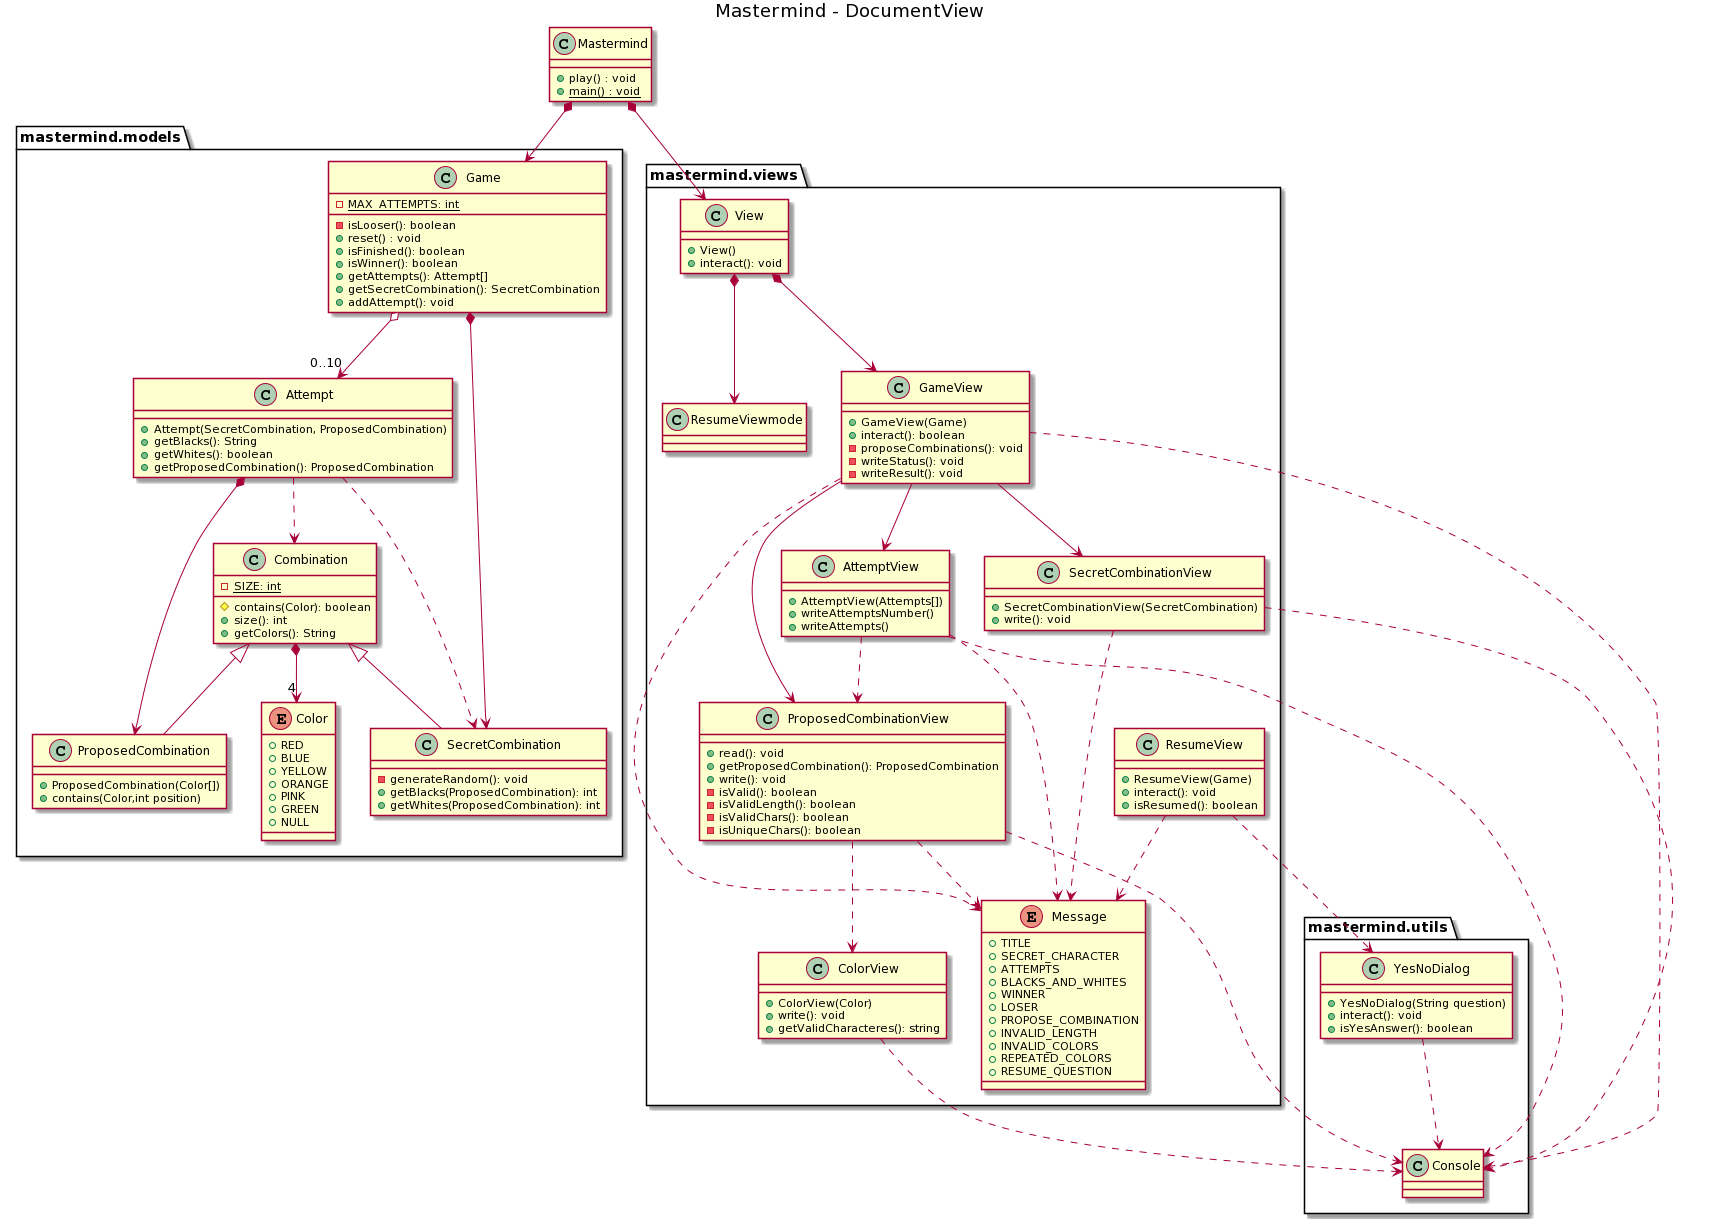

The diagram above was rendered by PlantUML. Its source (embedded in the PNG):
@startuml
title Mastermind - DocumentView

class Mastermind {
    + play() : void
    + {static} main() : void
}
    
Mastermind *--> mastermind.models.Game
Mastermind *--> mastermind.views.View

namespace mastermind.models{

    Game o-->"0..10" Attempt 
    Game *--> SecretCombination
    
    Attempt *--> ProposedCombination
    Attempt ..> SecretCombination
    Attempt ..> Combination
    
    Combination *-->"4" Color
    Combination <|--  ProposedCombination
    Combination <|--  SecretCombination

    class Game{
        -{static}MAX_ATTEMPTS: int
        -isLooser(): boolean
        +reset() : void
        +isFinished(): boolean
        +isWinner(): boolean
        +getAttempts(): Attempt[]
        +getSecretCombination(): SecretCombination
        +addAttempt(): void 
    }
    
    class Attempt{
        +Attempt(SecretCombination, ProposedCombination)
        +getBlacks(): String
        +getWhites(): boolean
        +getProposedCombination(): ProposedCombination
    }
    
    class Combination{
        -{static}SIZE: int
        # contains(Color): boolean
        +size(): int
        +getColors(): String
    }
    
    class ProposedCombination{
        +ProposedCombination(Color[])
        +contains(Color,int position)
    }
    
    class SecretCombination{
        - generateRandom(): void
        + getBlacks(ProposedCombination): int
        + getWhites(ProposedCombination): int
    }
    
    enum Color{
        +RED 
        +BLUE
        +YELLOW
        +ORANGE
        +PINK
        +GREEN
        +NULL
    }
}

namespace mastermind.views{

    View *--> ResumeViewmode
    View *--> GameView 
    GameView --> SecretCombinationView
    GameView --> ProposedCombinationView
    GameView -->  AttemptView
    GameView ..> mastermind.utils.Console
    GameView ..> Message
    ResumeView ..> mastermind.utils.YesNoDialog
    ResumeView ..> Message
    ProposedCombinationView ..>  mastermind.utils.Console
    ProposedCombinationView ..> Message
    ProposedCombinationView ..> ColorView
    SecretCombinationView ..> Message
    SecretCombinationView ..> mastermind.utils.Console
    AttemptView ..> mastermind.utils.Console
    AttemptView ..> Message
    AttemptView ..> ProposedCombinationView
    ColorView ..> mastermind.utils.Console
    
    enum Message{
        +TITLE
        +SECRET_CHARACTER
        +ATTEMPTS
        +BLACKS_AND_WHITES
        +WINNER
        +LOSER
        +PROPOSE_COMBINATION
        +INVALID_LENGTH
        +INVALID_COLORS
        +REPEATED_COLORS
        +RESUME_QUESTION
    }
    
    class View {
        +View()
        +interact(): void
    }
    
    class GameView{
        +GameView(Game)
        +interact(): boolean
        -proposeCombinations(): void
        -writeStatus(): void
        -writeResult(): void
    }       
    
    class ResumeView{
        +ResumeView(Game)
        +interact(): void
        +isResumed(): boolean
    }
    
   
    class ProposedCombinationView{
        +read(): void
        +getProposedCombination(): ProposedCombination
        +write(): void
        -isValid(): boolean
        -isValidLength(): boolean
        -isValidChars(): boolean
        -isUniqueChars(): boolean
    }
    
    class SecretCombinationView{
        +SecretCombinationView(SecretCombination)
        +write(): void
    }
    
    class AttemptView{
        +AttemptView(Attempts[])
        +writeAttemptsNumber()
        +writeAttempts()
    }
    
    class ColorView{
        +ColorView(Color)
        +write(): void
        +getValidCharacteres(): string
    }
}

namespace mastermind.utils{

    YesNoDialog ..> Console
    
    class YesNoDialog{
        +YesNoDialog(String question)
        +interact(): void
        +isYesAnswer(): boolean
    }
    
    class Console{
    }
@enduml